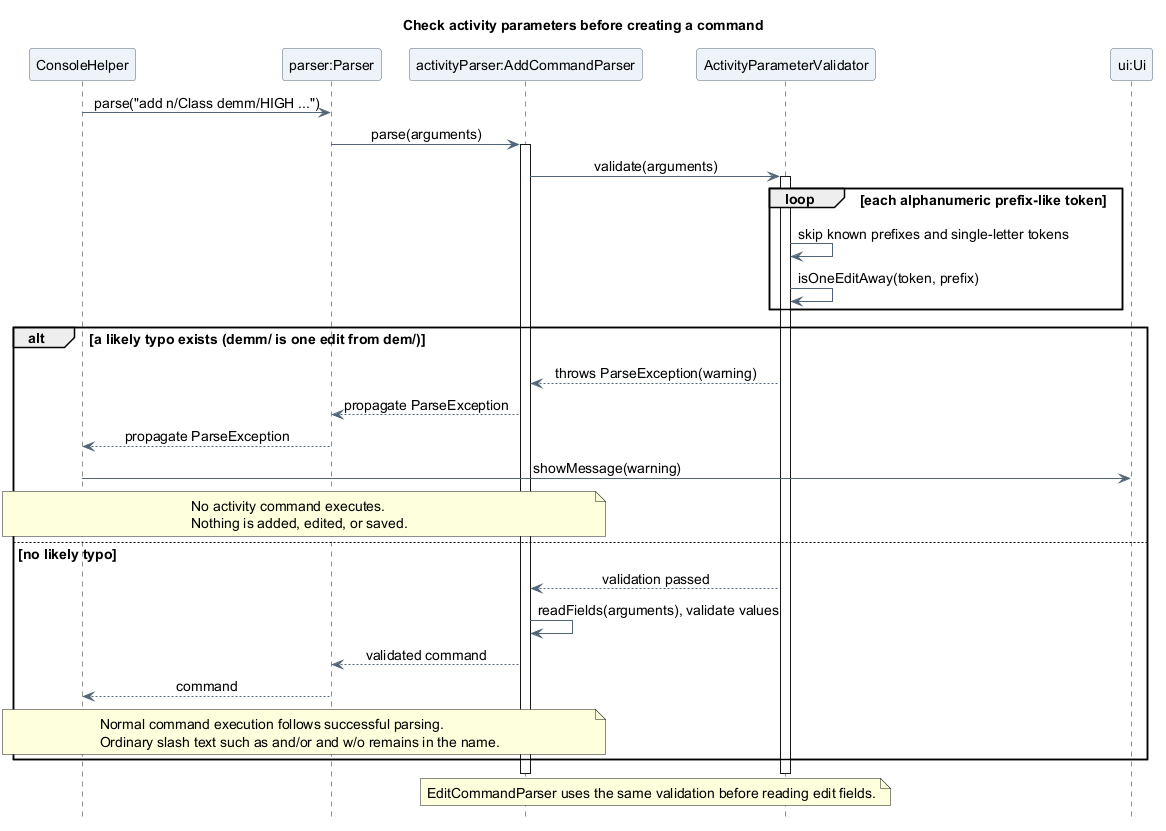

The diagram above was rendered by PlantUML. Its source (embedded in the PNG):
@startuml
title Check activity parameters before creating a command
skinparam backgroundColor white
skinparam shadowing false
skinparam defaultFontName SansSerif
skinparam defaultFontSize 14
skinparam ParticipantBackgroundColor #EDF3F8
skinparam ParticipantBorderColor #526477
skinparam ArrowColor #526477
skinparam sequenceMessageAlign center
hide footbox

participant ConsoleHelper as Console
participant "parser:Parser" as Parser
participant "activityParser:AddCommandParser" as Fields
participant ActivityParameterValidator as Validator
participant "ui:Ui" as UI

Console -> Parser : parse("add n/Class demm/HIGH ...")
Parser -> Fields : parse(arguments)
activate Fields
Fields -> Validator : validate(arguments)
activate Validator
loop each alphanumeric prefix-like token
  Validator -> Validator : skip known prefixes and single-letter tokens
  Validator -> Validator : isOneEditAway(token, prefix)
end
alt a likely typo exists (demm/ is one edit from dem/)
  Validator --> Fields : throws ParseException(warning)
  Fields --> Parser : propagate ParseException
  Parser --> Console : propagate ParseException
  Console -> UI : showMessage(warning)
  note over Console, Fields
    No activity command executes.
    Nothing is added, edited, or saved.
  end note
else no likely typo
  Validator --> Fields : validation passed
  Fields -> Fields : readFields(arguments), validate values
  Fields --> Parser : validated command
  Parser --> Console : command
  note over Console, Fields
    Normal command execution follows successful parsing.
    Ordinary slash text such as and/or and w/o remains in the name.
  end note
end
deactivate Validator
deactivate Fields
note over Fields, Validator
  EditCommandParser uses the same validation before reading edit fields.
end note
@enduml